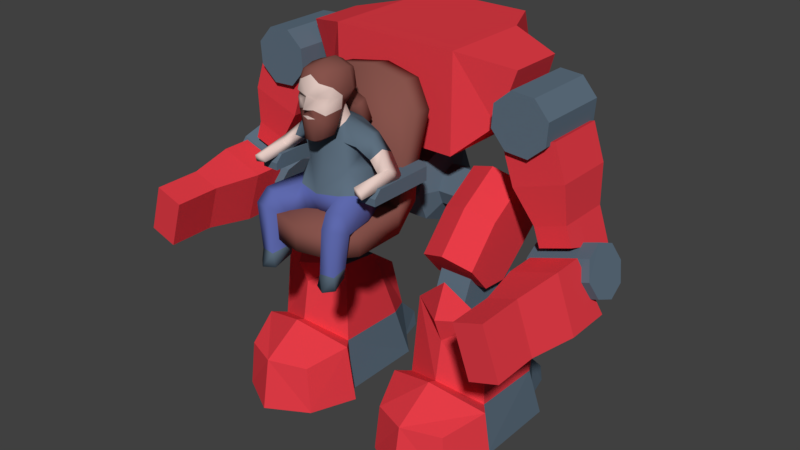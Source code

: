 # Source: player_mech.blend  (saved by Blender 2.79.0; exported with 4.5.12 LTS)
import bpy
from mathutils import Matrix  # noqa: F401  (used for matrix-valued properties, if any)

bpy.ops.wm.read_factory_settings(use_empty=True)
scene = bpy.context.scene
scene.name = 'Scene'

# ---- collections
col_collection_1 = bpy.data.collections.new('Collection 1'); scene.collection.children.link(col_collection_1)

# ---- materials (node trees are filled in below, after node groups)
mat_red = bpy.data.materials.new('red')
mat_red.alpha_threshold = 0.0
mat_red.use_transparent_shadow = False
mat_red.diffuse_color = (0.7737, 0.04597, 0.06302, 1.0)
mat_red.roughness = 0.5
mat_red.specular_intensity = 0.4
mat_red.line_color = (0.0, 0.0, 0.0, 1.0)
mat_brown = bpy.data.materials.new('brown')
mat_brown.alpha_threshold = 0.0
mat_brown.use_transparent_shadow = False
mat_brown.diffuse_color = (0.2423, 0.08777, 0.07225, 1.0)
mat_brown.specular_color = (1.0, 0.5894, 0.3247)
mat_brown.roughness = 0.5
mat_brown.specular_intensity = 0.1
mat_gray = bpy.data.materials.new('gray')
mat_gray.alpha_threshold = 0.0
mat_gray.use_transparent_shadow = False
mat_gray.diffuse_color = (0.1113, 0.1599, 0.2116, 1.0)
mat_gray.roughness = 0.5
mat_gray.specular_intensity = 0.1
mat_blue = bpy.data.materials.new('blue')
mat_blue.alpha_threshold = 0.0
mat_blue.use_transparent_shadow = False
mat_blue.diffuse_color = (0.1121, 0.1415, 0.4189, 1.0)
mat_blue.roughness = 0.5
mat_blue.specular_intensity = 0.1
mat_blue.line_color = (0.0, 0.0, 0.0, 1.0)
mat_light_grey = bpy.data.materials.new('light-grey')
mat_light_grey.alpha_threshold = 0.0
mat_light_grey.use_transparent_shadow = False
mat_light_grey.diffuse_color = (0.1113, 0.1599, 0.2116, 1.0)
mat_light_grey.roughness = 0.5
mat_light_grey.specular_intensity = 0.1
mat_bashe = bpy.data.materials.new('bashe')
mat_bashe.alpha_threshold = 0.0
mat_bashe.use_transparent_shadow = False
mat_bashe.diffuse_color = (0.8, 0.6104, 0.5561, 1.0)
mat_bashe.specular_color = (1.0, 0.7095, 0.6813)
mat_bashe.roughness = 0.5
mat_bashe.specular_intensity = 0.05
mat_bashe.line_color = (0.0, 0.0, 0.0, 1.0)

# ---- material node trees

# ---- world
world_world = bpy.data.worlds.new('World'); scene.world = world_world
world_world.color = (0.05088, 0.05088, 0.05088)
world_world.use_sun_shadow = False
world_world.sun_shadow_jitter_overblur = 0.0
world_world.cycles.sampling_method = 'MANUAL'

# ---- meshes
me_cube_007 = bpy.data.meshes.new('Cube.007')
me_cube_007.from_pydata([(0.8565, -0.6792, 0.7134), (0.8565, -0.6792, 1.977), (0.8565, 0.7599, 0.7134), (0.8565, 0.558, 1.977), (1.264, -0.3693, 1.1), (1.517, -0.3693, 1.818), (1.264, 0.4976, 1.1), (1.517, 0.3759, 1.818), (0.0, 0.7599, 0.7134), (0.0, 0.558, 1.977), (0.0, -0.6792, 0.7134), (0.0, -0.6792, 1.977), (0.524, 1.358, 1.524), (0.5954, 1.13, 1.977), (0.0, 1.13, 1.977), (0.0, 1.358, 1.524), (0.0, -1.844, 0.2491), (0.6174, -1.015, 0.2064), (0.6174, -1.315, -0.1114), (0.6174, -1.315, 0.2064), (0.6599, -1.027, 0.6666), (0.6604, -1.325, 0.681), (0.0, -0.9115, 0.2064), (0.0, -2.373, -0.1114), (0.0, -2.373, 0.2064), (0.0, -1.211, 0.2064), (0.0, -1.211, -0.1114), (0.0, -0.7586, 1.705), (0.0, -1.055, 1.748), (0.0, -1.221, 0.71), (0.0, -0.9228, 0.6956), (0.6333, -2.022, -0.1114), (0.4309, -2.279, -0.1114), (0.4309, -2.279, 0.2064), (0.6333, -2.022, 0.2064), (0.4921, -0.8206, 1.633), (0.7322, -0.919, 1.333), (0.4936, -1.117, 1.676), (0.7344, -1.214, 1.375), (0.6412, -1.996, 0.5626), (0.6412, -1.028, 0.5626), (0.6412, -1.028, 0.7402), (0.8533, -1.996, 0.5626), (0.6412, -1.996, 0.6498), (0.6412, -1.906, 0.7402), (0.8533, -1.906, 0.7402), (0.8533, -1.996, 0.6498), (0.7698, -1.028, 0.5626), (0.8533, -1.111, 0.5626), (0.8533, -1.111, 0.7402), (0.7698, -1.028, 0.7402), (0.2553, 0.556, -0.02698), (0.2553, 0.4, -0.4037), (0.2553, -0.3536, -0.4037), (0.2553, -0.5096, -0.02698), (0.2553, -0.3536, 0.3498), (0.2553, 0.02321, 0.5059), (0.2553, 0.4, 0.3498), (0.0, 0.556, -0.02698), (0.0, 0.4, -0.4037), (0.0, 0.02321, -0.5598), (0.0, -0.3536, -0.4037), (0.0, -0.5096, -0.02698), (0.0, -0.3536, 0.3498), (0.0, 0.02321, 0.5059), (0.0, 0.4, 0.3498), (1.928, -0.7178, 0.9872), (1.928, 0.2506, 0.9872), (2.151, -0.7178, 1.184), (2.151, 0.2506, 1.184), (2.171, -0.7178, 1.481), (2.171, 0.2506, 1.481), (1.974, -0.7178, 1.704), (1.974, 0.2506, 1.704), (1.677, -0.7178, 1.724), (1.677, 0.2506, 1.724), (1.454, -0.7178, 1.527), (1.454, 0.2506, 1.527), (1.434, -0.7178, 1.23), (1.434, 0.2506, 1.23), (1.631, -0.7178, 1.006), (1.631, 0.2506, 1.006), (2.068, -0.5878, -0.1024), (1.543, -0.632, 1.02), (2.14, 0.1206, -0.3154), (1.543, 0.1649, 1.02), (2.481, -0.5878, 0.03842), (2.213, -0.632, 1.248), (2.554, 0.1206, -0.1746), (2.213, 0.1649, 1.248), (2.099, -0.3464, -0.8365), (2.904, -0.3464, -0.5624), (2.067, -0.588, -0.7418), (2.872, -0.588, -0.4677), (1.989, -0.6881, -0.513), (2.794, -0.6881, -0.2389), (1.911, -0.588, -0.2842), (2.717, -0.588, -0.01015), (1.879, -0.3464, -0.1895), (2.684, -0.3464, 0.0846), (1.911, -0.1048, -0.2842), (2.717, -0.1048, -0.01015), (1.989, -0.004679, -0.513), (2.794, -0.004679, -0.2389), (2.067, -0.1048, -0.7418), (2.872, -0.1048, -0.4677), (1.984, -0.5878, 0.1443), (1.699, -0.632, 0.5602), (1.699, 0.1649, 0.5602), (1.984, 0.1206, 0.1443), (2.37, 0.1649, 0.7884), (2.398, 0.1206, 0.2851), (2.37, -0.632, 0.7884), (2.398, -0.5878, 0.2851), (2.136, -2.279, -0.2395), (1.999, -0.6591, -0.218), (2.357, -2.264, -0.8872), (2.246, -0.4346, -0.944), (2.511, -2.279, -0.1121), (2.606, -0.6591, -0.01166), (2.731, -2.264, -0.7598), (2.853, -0.4346, -0.7377), (2.134, -1.666, -0.2317), (2.001, -1.054, -0.223), (2.249, -1.037, -0.9517), (2.354, -1.651, -0.8794), (2.856, -1.037, -0.7453), (2.728, -1.651, -0.7521), (2.608, -1.054, -0.01666), (2.508, -1.666, -0.1044), (0.3667, 0.2927, -0.02698), (0.3667, 0.2138, -0.2176), (0.3667, 0.02321, -0.2965), (0.3667, -0.1674, -0.2176), (0.3667, -0.2463, -0.02698), (0.3667, -0.1674, 0.1636), (0.3667, 0.02321, 0.2426), (0.3667, 0.2138, 0.1636), (0.6967, 0.2927, -0.02698), (0.6967, 0.2138, -0.2176), (0.6967, 0.02321, -0.2965), (0.6967, -0.1674, -0.2176), (0.6967, -0.2463, -0.02698), (0.6967, -0.1674, 0.1636), (0.6967, 0.02321, 0.2426), (0.6967, 0.2138, 0.1636), (0.2553, 0.02321, -0.5598), (0.16, -0.5096, -0.02698), (0.16, -0.3536, 0.3498), (0.16, 0.02321, 0.5059), (0.16, 0.4, 0.3498), (0.0, -1.131, 0.2304), (0.0, -1.115, 0.665), (0.16, -1.131, 0.2304), (0.16, -1.115, 0.665), (0.0, 0.2787, 1.123), (0.0, 0.6555, 0.9666), (0.16, 0.2787, 1.123), (0.16, 0.6555, 0.9666)], [], [(9, 3, 13, 14), (3, 1, 5, 7), (8, 2, 0, 10), (6, 7, 5, 4), (2, 3, 7, 6), (1, 0, 4, 5), (0, 2, 6, 4), (3, 2, 12, 13), (3, 9, 11, 1), (0, 1, 11, 10), (12, 15, 14, 13), (2, 8, 15, 12), (34, 16, 24, 33), (18, 19, 34, 31), (20, 30, 27, 35, 36), (22, 17, 18, 26), (17, 19, 18), (25, 19, 21, 29), (19, 17, 20, 21), (17, 22, 30, 20), (21, 20, 36, 38), (19, 25, 16, 34), (26, 18, 31, 32, 23), (33, 32, 31, 34), (32, 33, 24, 23), (35, 37, 38, 36), (35, 27, 28, 37), (29, 21, 38, 37, 28), (48, 49, 45, 46, 42), (39, 43, 44, 41, 40), (40, 41, 50, 47), (49, 50, 41, 44, 45), (45, 44, 43, 46), (42, 46, 43, 39), (49, 48, 47, 50), (40, 47, 48, 42, 39), (53, 54, 147), (147, 54, 55, 148), (148, 55, 56, 149), (54, 53, 133, 134), (149, 56, 57, 150), (150, 57, 51), (66, 67, 69, 68), (68, 69, 71, 70), (70, 71, 73, 72), (72, 73, 75, 74), (74, 75, 77, 76), (76, 77, 79, 78), (69, 67, 81, 79, 77, 75, 73, 71), (78, 79, 81, 80), (80, 81, 67, 66), (66, 68, 70, 72, 74, 76, 78, 80), (107, 83, 85, 108), (108, 85, 89, 110), (110, 89, 87, 112), (112, 87, 83, 107), (84, 88, 86, 82), (89, 85, 83, 87), (90, 91, 93, 92), (92, 93, 95, 94), (94, 95, 97, 96), (96, 97, 99, 98), (98, 99, 101, 100), (100, 101, 103, 102), (93, 91, 105, 103, 101, 99, 97, 95), (102, 103, 105, 104), (104, 105, 91, 90), (90, 92, 94, 96, 98, 100, 102, 104), (86, 113, 106, 82), (113, 112, 107, 106), (88, 111, 113, 86), (111, 110, 112, 113), (84, 109, 111, 88), (109, 108, 110, 111), (82, 106, 109, 84), (106, 107, 108, 109), (123, 115, 117, 124), (124, 117, 121, 126), (126, 121, 119, 128), (128, 119, 115, 123), (116, 120, 118, 114), (121, 117, 115, 119), (118, 129, 122, 114), (129, 128, 123, 122), (120, 127, 129, 118), (127, 126, 128, 129), (116, 125, 127, 120), (125, 124, 126, 127), (114, 122, 125, 116), (122, 123, 124, 125), (137, 136, 144, 145), (146, 52, 131, 132), (52, 51, 130, 131), (57, 56, 136, 137), (55, 54, 134, 135), (53, 146, 132, 133), (51, 57, 137, 130), (56, 55, 135, 136), (139, 138, 145, 144, 143, 142, 141, 140), (135, 134, 142, 143), (133, 132, 140, 141), (131, 130, 138, 139), (130, 137, 145, 138), (136, 135, 143, 144), (134, 133, 141, 142), (132, 131, 139, 140), (65, 150, 51, 58), (150, 65, 156, 158), (63, 148, 149, 64), (148, 63, 152, 154), (61, 53, 147, 62), (60, 146, 53, 61), (59, 52, 146, 60), (58, 51, 52, 59), (62, 147, 153, 151), (147, 148, 154, 153), (149, 150, 158, 157), (64, 149, 157, 155)])
me_cube_007.polygons.foreach_set('use_smooth', [0, 0, 0, 0, 0, 0, 0, 0, 0, 0, 0, 0, 1, 1, 1, 1, 1, 1, 1, 1, 1, 1, 1, 1, 1, 1, 1, 1, 0, 0, 0, 0, 0, 0, 0, 0, 0, 0, 0, 0, 0, 0, 0, 0, 0, 0, 0, 0, 0, 0, 0, 0, 0, 0, 0, 0, 0, 0, 0, 0, 0, 0, 0, 0, 0, 0, 0, 0, 0, 0, 0, 0, 0, 0, 0, 0, 0, 0, 0, 0, 0, 0, 0, 0, 0, 0, 0, 0, 0, 0, 0, 0, 0, 0, 0, 0, 0, 0, 0, 0, 0, 0, 0, 0, 0, 0, 0, 0, 0, 0, 0, 0, 0, 0, 0, 0, 0, 0])
me_cube_007.polygons.foreach_set('material_index', [0, 0, 0, 0, 0, 0, 0, 0, 0, 0, 0, 0, 1, 1, 1, 1, 1, 1, 1, 1, 1, 1, 1, 1, 1, 1, 1, 1, 2, 2, 2, 2, 2, 2, 2, 2, 2, 2, 2, 2, 2, 2, 2, 2, 2, 2, 2, 2, 2, 2, 2, 2, 0, 0, 0, 0, 0, 0, 2, 2, 2, 2, 2, 2, 2, 2, 2, 2, 0, 0, 0, 0, 0, 0, 0, 0, 0, 0, 0, 0, 0, 0, 0, 0, 0, 0, 0, 0, 0, 0, 2, 2, 2, 2, 2, 2, 2, 2, 2, 2, 2, 2, 2, 2, 2, 2, 2, 2, 2, 2, 2, 2, 2, 2, 2, 2, 2, 2])
me_cube_007.materials.append(mat_red)
me_cube_007.materials.append(mat_brown)
me_cube_007.materials.append(mat_gray)
me_cube_007.use_remesh_preserve_volume = False
me_cube_007.use_remesh_preserve_attributes = False
me_cube_007.use_mirror_vertex_groups = False
me_cube_007.update()
me_cube_002 = bpy.data.meshes.new('Cube.002')
me_cube_002.from_pydata([(0.4687, -0.9767, -2.97), (0.5451, -0.9698, -2.228), (0.7493, 0.4536, -2.97), (0.7921, 0.4416, -2.391), (1.671, -0.9698, -2.228), (1.467, 0.4536, -2.97), (1.424, 0.4416, -2.391), (0.6109, -0.9055, -1.132), (1.605, -0.9055, -1.132), (1.748, -0.9767, -2.97), (1.108, -1.113, -1.471), (0.8498, 0.8332, -2.97), (0.8807, 0.8332, -2.757), (1.366, 0.8332, -2.97), (1.336, 0.8332, -2.757), (1.108, -1.253, -1.124), (0.6109, -0.3707, -1.19), (0.7785, 0.211, -1.623), (1.438, 0.211, -1.623), (1.605, -0.3707, -1.19), (0.4687, 0.2082, -2.97), (1.691, -0.01896, -2.228), (1.748, 0.2082, -2.97), (1.661, -1.712, -2.994), (0.6209, -1.688, -2.344), (0.5549, -1.712, -2.994), (1.907, -1.105, -2.994), (0.5257, -0.01896, -2.228), (1.108, -1.344, -1.951), (1.812, -1.144, -2.193), (0.4044, -1.144, -2.193), (0.309, -1.105, -2.994), (1.595, -1.688, -2.344), (1.108, -1.903, -2.303), (1.108, -2.025, -2.994), (1.108, -1.211, -2.002), (0.8728, 0.01581, -0.9638), (1.307, 0.01581, -0.9638), (0.8728, -0.1237, -1.301), (1.307, -0.1237, -1.301), (0.8728, -0.4604, -1.44), (1.307, -0.4604, -1.44), (0.8728, -0.7971, -1.301), (1.307, -0.7971, -1.301), (0.8728, -0.9366, -0.9638), (1.307, -0.9366, -0.9638), (0.8728, -0.7971, -0.6271), (1.307, -0.7971, -0.6271), (0.8728, -0.4604, -0.4876), (1.307, -0.4604, -0.4876), (0.8728, -0.1237, -0.6271), (1.307, -0.1237, -0.6271), (0.7473, -1.011, -0.4578), (0.7473, -0.05846, 0.3559), (0.7473, 0.4008, -0.1818), (1.454, -1.011, -0.4578), (1.454, -0.05846, 0.3559), (1.454, 0.4008, -0.1818), (1.101, -0.1718, 0.4886), (1.101, -1.125, -0.3251), (0.7473, -0.5904, 0.0141), (0.7473, -0.07555, -0.5887), (1.454, -0.07555, -0.5887), (1.454, -0.5904, 0.0141), (1.101, -0.7037, 0.1468), (0.7473, -0.3583, -0.8302), (0.7473, -0.7173, -0.8019), (1.454, -0.7173, -0.8019), (1.454, -0.3583, -0.8302), (1.108, -1.074, -0.6844)], [], [(20, 27, 3, 2), (3, 6, 14, 12), (26, 23, 34), (20, 22, 9, 0), (27, 1, 7, 16), (7, 15, 69), (21, 6, 18, 19), (4, 8, 10, 35), (11, 12, 14, 13), (2, 3, 12, 11), (6, 5, 13, 14), (5, 2, 11, 13), (6, 3, 17, 18), (10, 8, 15), (7, 10, 15), (16, 19, 18, 17), (19, 16, 7, 8), (2, 5, 22, 20), (5, 6, 21, 22), (3, 27, 16, 17), (4, 21, 19, 8), (28, 30, 24, 33), (33, 24, 25, 34), (29, 28, 33, 32), (25, 31, 34), (31, 26, 34), (26, 29, 32, 23), (30, 31, 25, 24), (20, 0, 1, 27), (21, 4, 9, 22), (23, 32, 33, 34), (1, 30, 28, 35), (35, 28, 29, 4), (4, 29, 26, 9), (9, 26, 31, 0), (0, 31, 30, 1), (7, 1, 35, 10), (36, 37, 39, 38), (38, 39, 41, 40), (40, 41, 43, 42), (42, 43, 45, 44), (44, 45, 47, 46), (46, 47, 49, 48), (39, 37, 51, 49, 47, 45, 43, 41), (48, 49, 51, 50), (50, 51, 37, 36), (36, 38, 40, 42, 44, 46, 48, 50), (60, 53, 54, 61), (61, 54, 57, 62), (62, 57, 56, 63), (64, 58, 53, 60), (67, 68, 62, 63, 55), (57, 54, 53, 58, 56), (63, 56, 58, 64), (55, 63, 64, 59), (59, 64, 60, 52), (66, 67, 55, 59, 52), (65, 61, 62, 68), (67, 66, 65, 68), (52, 60, 61, 65, 66), (15, 8, 69), (8, 7, 69)])
me_cube_002.polygons.foreach_set('material_index', [1, 1, 1, 1, 0, 0, 0, 0, 1, 1, 1, 1, 0, 0, 0, 1, 1, 1, 1, 0, 0, 0, 0, 0, 1, 1, 0, 0, 1, 1, 0, 0, 0, 0, 1, 0, 0, 1, 1, 1, 1, 1, 1, 1, 1, 1, 1, 0, 0, 0, 0, 0, 0, 0, 0, 0, 0, 0, 0, 0, 0, 1])
me_cube_002.materials.append(mat_red)
me_cube_002.materials.append(mat_gray)
me_cube_002.use_remesh_preserve_volume = False
me_cube_002.use_remesh_preserve_attributes = False
me_cube_002.use_mirror_vertex_groups = False
me_cube_002.update()
me_icosphere = bpy.data.meshes.new('Icosphere')
me_icosphere.from_pydata([(0.5128, -0.1631, 0.1075), (0.4708, -0.9384, -0.8163), (0.335, -0.5956, -0.739), (0.3282, -0.867, -0.8084), (0.5779, -0.2751, -0.1416), (0.4283, -0.03733, 0.3826), (0.3725, 0.2707, 0.08499), (0.5128, -0.6217, -0.7484), (0.4393, -0.5388, -0.7184), (0.5774, -0.8389, -0.8013), (0.4314, -0.2615, -0.2671), (0.3031, 0.2654, 0.5186), (0.2745, -0.4354, 0.124), (0.2852, -0.2709, 0.3944), (0.4966, -0.07123, 0.8176), (0.2284, 0.102, 0.869), (0.2282, -0.2644, 0.7039), (0.164, -0.1519, 0.9056), (0.1421, -0.05262, 0.9508), (0.1421, -0.2438, 0.851), (0.3912, 0.1276, -0.2108), (0.555, -0.8308, -0.6442), (0.4511, -0.5574, -0.5914), (0.4976, -0.5363, -0.2908), (0.3116, -0.599, -0.5961), (0.557, -0.6418, -0.595), (0.6355, -0.6477, -0.1479), (0.3727, -0.8614, -0.6434), (0.3192, -0.6388, -0.2039), (0.1735, -0.4776, -0.1895), (0.5857, -0.6921, 0.08224), (0.615, -0.8294, -0.07469), (0.4216, -0.8642, -0.06951), (0.3976, -0.7596, 0.09251), (2.438e-11, -0.4916, 0.09604), (3.39e-17, 0.4027, 0.08554), (3.39e-17, -0.1612, 0.9183), (3.39e-17, -0.3701, 0.3673), (3.39e-17, 0.369, 0.5485), (-9.531e-11, -0.3315, 0.6723), (3.39e-17, 0.1756, 0.8998), (-9.79e-11, -0.2639, 0.846), (2.474e-11, -0.03501, 0.9645), (-2.285e-10, 0.233, -0.2243), (-2.328e-10, -0.4176, -0.2021), (0.1263, 0.04801, 1.421), (0.1694, -0.5095, 1.005), (0.09192, -0.5605, 1.032), (0.1283, -0.523, 1.435), (0.115, -0.4669, 1.542), (0.06818, -0.5254, 1.244), (0.2218, -0.4622, 1.261), (0.05161, 0.04161, 1.243), (0.2685, -0.1337, 1.303), (0.2432, -0.4306, 1.387), (0.2266, -0.3372, 0.9574), (0.1496, -0.565, 1.318), (0.1345, -0.5014, 0.7936), (0.2094, -0.1283, 1.542), (0.06564, -0.5698, 0.7746), (0.0663, -0.5596, 1.128), (0.2671, -0.3055, 1.274), (0.2239, -0.03213, 1.295), (0.2001, -0.374, 0.8262), (0.2095, -0.2627, 1.543), (0.185, -0.4349, 1.513), (0.1923, -0.04284, 1.517), (0.2492, -0.3059, 1.119), (0.1939, -0.5021, 1.075), (0.04656, 0.006297, 1.202), (0.2239, -0.1391, 1.214), (0.136, -0.2607, 0.9343), (0.08374, -0.4444, 0.7518), (0.04748, -0.4904, 0.7345), (0.2167, -0.1857, 1.187), (0.1903, -0.1027, 1.187), (0.1342, -0.3491, 0.8065), (0.1699, -0.1672, 1.115), (0.1652, -0.5109, 1.189), (0.2287, -0.4822, 1.198), (0.1696, 0.1678, 1.084), (0.1475, 0.06482, 1.018), (0.169, 0.2806, 0.8094), (0.1502, 0.1831, 0.7462), (2.725e-16, 0.06954, 1.427), (2.725e-16, -0.5105, 1.506), (2.725e-16, -0.5746, 1.053), (2.725e-16, -0.1171, 1.618), (2.725e-16, -0.4807, 1.553), (2.725e-16, -0.5881, 1.291), (2.725e-16, 0.05654, 1.248), (2.725e-16, -0.2711, 1.619), (2.725e-16, -0.003517, 1.556), (2.725e-16, -0.5753, 0.772), (2.725e-16, -0.574, 1.114), (2.725e-16, -0.02481, 1.169), (2.725e-16, -0.3961, 0.6956), (2.725e-16, -0.6477, 1.147), (2.725e-16, -0.579, 1.014), (2.725e-16, 0.2108, 1.098), (2.725e-16, 0.03492, 0.9946), (2.725e-16, 0.3226, 0.8267), (2.725e-16, 0.1582, 0.7242), (2.725e-16, 0.2702, 0.6573), (3.39e-17, -0.4904, 0.7345), (0.1833, -0.2758, 1.142), (0.1614, -0.1765, 1.188), (0.1614, -0.3677, 1.088), (0.01931, -0.2851, 1.155), (0.01931, -0.3877, 1.083), (0.01931, -0.1589, 1.201), (0.3732, -0.04996, 0.6167), (0.3925, -0.2467, 0.6862), (0.4272, 0.09623, 0.7734), (0.7152, -0.2657, 0.4701), (0.6828, -0.1735, 0.3553), (0.7891, -0.1611, 0.504), (0.8162, 0.01127, 0.4007), (0.7047, -0.6365, 0.4355), (0.6818, -0.6024, 0.3245), (0.8, -0.6448, 0.3947), (0.8045, -0.6252, 0.3098), (0.8354, -0.05922, 0.3551), (0.569, -0.2173, 0.5711), (0.6158, 0.09264, 0.5832), (0.6236, -0.07725, 0.67), (0.5595, -0.07281, 0.4782)], [], [(4, 26, 23, 10), (22, 8, 2, 24), (34, 12, 13, 37), (0, 5, 13, 12), (0, 6, 11, 5), (4, 10, 20), (35, 38, 11, 6), (24, 2, 3, 27), (2, 7, 9, 1, 3), (2, 8, 7), (126, 124, 117, 115), (9, 21, 1), (14, 17, 19, 16, 112), (40, 42, 18, 15), (125, 123, 114, 116), (38, 40, 15, 11), (13, 16, 39, 37), (41, 19, 107, 109), (27, 3, 1), (17, 18, 106, 105), (30, 0, 12, 33), (15, 18, 17, 14, 113), (16, 19, 41, 39), (25, 7, 8, 22), (21, 27, 1), (35, 6, 20, 43), (0, 4, 20, 6), (24, 28, 23, 22), (22, 23, 26, 25), (0, 30, 26, 4), (28, 24, 27, 32), (12, 29, 28, 33), (21, 31, 32, 27), (21, 9, 7, 25), (44, 29, 12, 34), (23, 28, 29, 10), (20, 10, 29, 44, 43), (30, 31, 26), (32, 33, 28), (32, 31, 30, 33), (25, 26, 31, 21), (45, 52, 90, 84), (45, 84, 92, 66), (45, 66, 62, 52), (58, 64, 61, 53), (58, 53, 62, 66), (54, 61, 64), (54, 64, 65), (46, 55, 67, 68), (46, 57, 63, 55), (47, 60, 94, 86), (47, 86, 98), (47, 59, 57, 46), (47, 46, 68, 60), (48, 85, 89, 56), (48, 56, 54), (48, 54, 65, 49), (48, 49, 88, 85), (58, 87, 91, 64), (58, 66, 92, 87), (49, 64, 91, 88), (49, 65, 64), (50, 56, 89), (50, 89, 97), (79, 51, 78), (51, 54, 56), (51, 61, 54), (79, 68, 67, 61), (55, 63, 76, 71), (53, 61, 74, 70), (62, 53, 70, 75), (61, 67, 77, 74), (63, 57, 72, 76), (57, 59, 73, 72), (95, 100, 81, 69), (67, 55, 71, 77), (52, 62, 75, 69), (50, 51, 56), (50, 60, 78), (60, 50, 97), (94, 60, 97), (59, 47, 98, 93), (51, 50, 78), (60, 68, 78), (68, 79, 78), (51, 79, 61), (71, 95, 77), (77, 75, 74), (74, 75, 70), (75, 77, 69), (69, 77, 95), (95, 71, 96), (96, 72, 73), (72, 96, 76), (76, 96, 71), (80, 82, 101, 99), (52, 80, 99, 90), (69, 81, 80, 52), (83, 103, 82), (81, 83, 82, 80), (100, 102, 83, 81), (82, 103, 101), (102, 103, 83), (93, 104, 73, 59), (73, 104, 96), (42, 36, 108, 110), (18, 42, 110, 106), (19, 17, 105, 107), (36, 41, 109, 108), (116, 114, 118, 120), (115, 117, 122), (11, 15, 113), (5, 111, 112, 16, 13), (124, 125, 116, 117), (123, 126, 115, 114), (11, 113, 111), (5, 11, 111), (119, 121, 120), (119, 120, 118), (116, 120, 121, 122), (114, 115, 119, 118), (117, 116, 122), (119, 115, 122, 121), (112, 111, 126, 123), (113, 14, 125, 124), (14, 112, 123, 125), (111, 113, 124, 126)])
me_icosphere.polygons.foreach_set('use_smooth', [True] * 127)
me_icosphere.polygons.foreach_set('material_index', [0, 3, 1, 1, 1, 0, 1, 3, 3, 3, 2, 3, 1, 1, 2, 1, 1, 2, 3, 2, 0, 1, 1, 3, 3, 0, 0, 0, 0, 0, 0, 0, 0, 3, 0, 0, 0, 0, 0, 0, 0, 4, 4, 4, 4, 4, 4, 4, 4, 4, 4, 2, 4, 4, 2, 2, 4, 4, 4, 4, 4, 4, 2, 2, 2, 2, 2, 2, 4, 4, 4, 4, 4, 4, 4, 4, 4, 2, 2, 2, 2, 4, 2, 2, 2, 2, 4, 4, 4, 4, 4, 4, 4, 4, 4, 4, 4, 4, 4, 4, 4, 4, 4, 4, 4, 0, 2, 2, 0, 2, 2, 1, 1, 2, 2, 1, 1, 2, 2, 2, 2, 2, 2, 1, 1, 1, 1])
me_icosphere.materials.append(mat_blue)
me_icosphere.materials.append(mat_light_grey)
me_icosphere.materials.append(mat_bashe)
me_icosphere.materials.append(mat_gray)
me_icosphere.materials.append(mat_brown)
me_icosphere.use_remesh_preserve_volume = False
me_icosphere.use_remesh_preserve_attributes = False
me_icosphere.use_mirror_vertex_groups = False
me_icosphere.update()

# ---- objects
ob_head = bpy.data.objects.new('head', me_cube_007)
ob_body = bpy.data.objects.new('body', me_cube_002)
ob_pilot = bpy.data.objects.new('pilot', me_icosphere)

# ---- transforms, parenting, visibility, modifiers, constraints
ob_head.location = (0.0, 0.0, 0.0)
ob_head.lineart.crease_threshold = 0.0
_m = ob_head.modifiers.new('Mirror', 'MIRROR')
_m.use_clip = True
ob_body.location = (0.0, 0.0, 0.0)
ob_body.lineart.crease_threshold = 0.0
_m = ob_body.modifiers.new('Mirror', 'MIRROR')
ob_pilot.location = (8.363e-17, -1.527, 0.3766)
ob_pilot.lineart.crease_threshold = 0.0
_m = ob_pilot.modifiers.new('Mirror', 'MIRROR')

# ---- collection membership
col_collection_1.objects.link(ob_head)
col_collection_1.objects.link(ob_body)
col_collection_1.objects.link(ob_pilot)

# ---- scene / render settings (as saved in the file)
scene.frame_start = 1; scene.frame_end = 250; scene.frame_set(1)
scene.render.engine = 'BLENDER_EEVEE_NEXT'
scene.render.resolution_percentage = 50
scene.render.dither_intensity = 0.0
scene.cycles.use_denoising = False
scene.cycles.samples = 128
scene.cycles.sampling_pattern = 'TABULATED_SOBOL'
scene.cycles.use_adaptive_sampling = False
scene.cycles.use_light_tree = False
scene.cycles.blur_glossy = 0.0
scene.cycles.sample_clamp_indirect = 0.0
scene.view_settings.view_transform = 'Standard'
bpy.context.view_layer.update()

# ---- added for rendering (the .blend has no active camera and no usable light): camera, sun
cam_auto = bpy.data.cameras.new('AutoCamera')
cam_auto.lens = 50.0
cam_auto.sensor_width = 36.0
cam_auto.clip_end = 1000.0
ob_auto_camera = bpy.data.objects.new('AutoCamera', cam_auto)
scene.collection.objects.link(ob_auto_camera)
ob_auto_camera.location = (7.91914, -10.0565, 5.83618)
ob_auto_camera.rotation_euler = (1.09748, -7.21219e-08, 0.694738)
scene.camera = ob_auto_camera
light_auto_sun = bpy.data.lights.new('AutoSun', 'SUN')
light_auto_sun.energy = 3.0
light_auto_sun.angle = 0.0523599
ob_auto_sun = bpy.data.objects.new('AutoSun', light_auto_sun)
scene.collection.objects.link(ob_auto_sun)
ob_auto_sun.rotation_euler = (0.872665, 0.174533, 0.523599)
bpy.context.view_layer.update()
